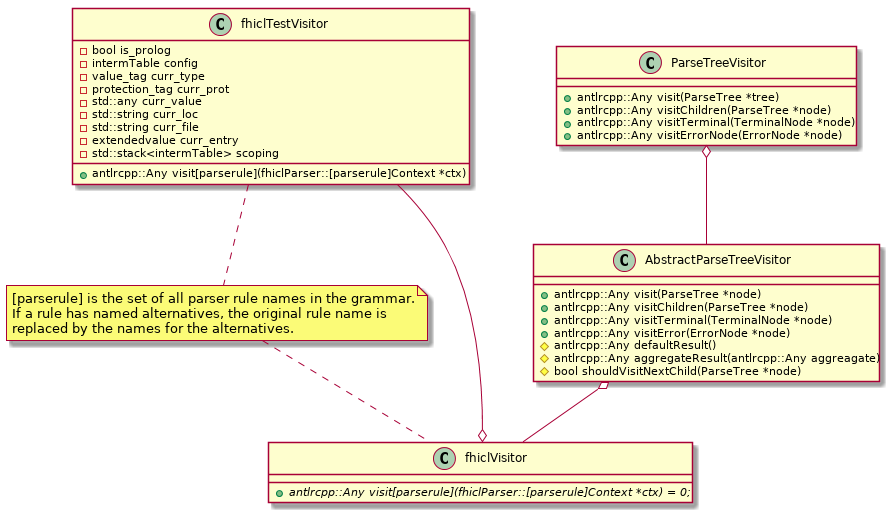

The diagram above was rendered by PlantUML. Its source (embedded in the PNG):
@startuml
class fhiclTestVisitor{
	-bool is_prolog
	-intermTable config
	-value_tag curr_type
	-protection_tag curr_prot
	-std::any curr_value
	-std::string curr_loc
	-std::string curr_file
	-extendedvalue curr_entry
	-std::stack<intermTable> scoping

	+antlrcpp::Any visit[parserule](fhiclParser::[parserule]Context *ctx)
}
note "[parserule] is the set of all parser rule names in the grammar. \nIf a rule has named alternatives, the original rule name is \nreplaced by the names for the alternatives." as N1
class fhiclVisitor{
	+{abstract} antlrcpp::Any visit[parserule](fhiclParser::[parserule]Context *ctx) = 0;
}
class AbstractParseTreeVisitor{
	+antlrcpp::Any visit(ParseTree *node)
	+antlrcpp::Any visitChildren(ParseTree *node)
	+antlrcpp::Any visitTerminal(TerminalNode *node)
	+antlrcpp::Any visitError(ErrorNode *node)
	#antlrcpp::Any defaultResult()
	#antlrcpp::Any aggregateResult(antlrcpp::Any aggreagate)
	#bool shouldVisitNextChild(ParseTree *node)
}
class ParseTreeVisitor{
	+antlrcpp::Any visit(ParseTree *tree)
	+antlrcpp::Any visitChildren(ParseTree *node)
	+antlrcpp::Any visitTerminal(TerminalNode *node)
	+antlrcpp::Any visitErrorNode(ErrorNode *node)
}
ParseTreeVisitor o-- AbstractParseTreeVisitor
AbstractParseTreeVisitor o--fhiclVisitor 
fhiclVisitor o-- fhiclTestVisitor


N1 .. fhiclVisitor
fhiclTestVisitor .. N1
@enduml